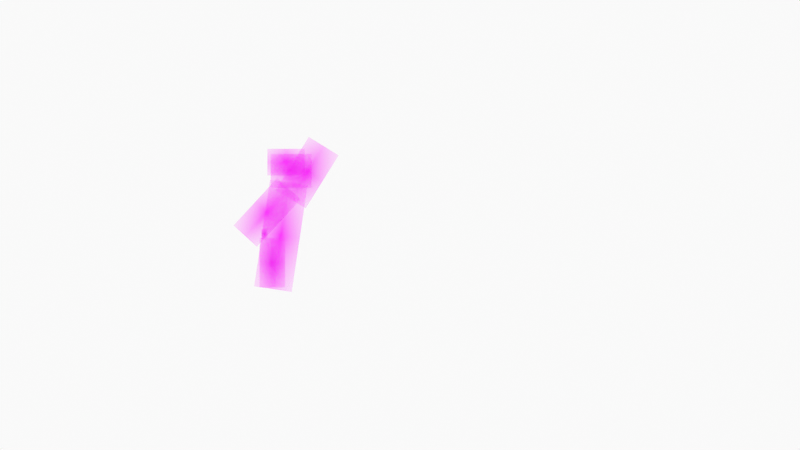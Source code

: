 # Source: karu_animatsioon_peegelpildis.blend  (saved by Blender 3.0.42; exported with 4.5.12 LTS)
import bpy
from mathutils import Matrix  # noqa: F401  (used for matrix-valued properties, if any)

bpy.ops.wm.read_factory_settings(use_empty=True)
scene = bpy.context.scene
scene.name = 'Scene'

# ---- collections
col_collection = bpy.data.collections.new('Collection'); scene.collection.children.link(col_collection)
col_camera = bpy.data.collections.new('Camera'); scene.collection.children.link(col_camera)

# ---- images (referenced by path relative to the original .blend; pixels are not part of the script)
import os
ASSET_DIR = os.environ.get("B2B_ASSET_DIR", "")  # directory of the original .blend (textures are referenced by path, not embedded)
HERE = os.path.dirname(os.path.abspath(__file__))  # packed textures are extracted next to this script under _unpacked/

def load_image(name, relpath, width, height, colorspace="sRGB"):
    """Load a texture the original file referenced (path relative to the .blend, or extracted next to this script)."""
    p = next((c for c in (os.path.join(HERE, relpath), os.path.join(ASSET_DIR, relpath)) if relpath and os.path.exists(c)), "")
    if p:
        img = bpy.data.images.load(p, check_existing=True)
        img.name = name
    else:  # same state as the original file: an image datablock whose file is absent (Cycles renders it pink)
        img = bpy.data.images.new(name, width, height)
        img.source = "FILE"
        img.filepath = "//" + (relpath or name)
    img.colorspace_settings.name = colorspace
    return img
img_jalg2_png = load_image('jalg2.png', 'jalg2.png', 1024, 1024, 'sRGB')
img_keha_png = load_image('keha.png', 'keha.png', 1024, 1024, 'sRGB')
img_kiiver_png = load_image('kiiver.png', 'kiiver.png', 1024, 1024, 'sRGB')
img_k_si_png = load_image('käsi.png', 'käsi.png', 1024, 1024, 'sRGB')
img_pea_png = load_image('pea.png', 'pea.png', 1024, 1024, 'sRGB')
img_saba_png = load_image('saba.png', 'saba.png', 1024, 1024, 'sRGB')
img_viskek_si_png = load_image('viskekäsi.png', 'viskekäsi.png', 1024, 1024, 'sRGB')

# ---- materials (node trees are filled in below, after node groups)
mat_solid_stroke = bpy.data.materials.new('Solid Stroke')
mat_solid_stroke.use_transparent_shadow = False
mat_squares_stroke = bpy.data.materials.new('Squares Stroke')
mat_squares_stroke.use_transparent_shadow = False
mat_solid_fill = bpy.data.materials.new('Solid Fill')
mat_solid_fill.use_transparent_shadow = False
mat_dots_stroke = bpy.data.materials.new('Dots Stroke')
mat_dots_stroke.use_transparent_shadow = False
mat_jalg2 = bpy.data.materials.new('jalg2')
mat_jalg2.surface_render_method = 'BLENDED'
mat_jalg2.blend_method = 'BLEND'
mat_jalg2.use_transparent_shadow = False
mat_keha = bpy.data.materials.new('keha')
mat_keha.surface_render_method = 'BLENDED'
mat_keha.blend_method = 'BLEND'
mat_keha.use_transparent_shadow = False
mat_kiiver = bpy.data.materials.new('kiiver')
mat_kiiver.surface_render_method = 'BLENDED'
mat_kiiver.blend_method = 'BLEND'
mat_kiiver.use_transparent_shadow = False
mat_k_si = bpy.data.materials.new('käsi')
mat_k_si.surface_render_method = 'BLENDED'
mat_k_si.blend_method = 'BLEND'
mat_k_si.use_transparent_shadow = False
mat_pea = bpy.data.materials.new('pea')
mat_pea.surface_render_method = 'BLENDED'
mat_pea.blend_method = 'BLEND'
mat_pea.use_transparent_shadow = False
mat_saba = bpy.data.materials.new('saba')
mat_saba.surface_render_method = 'BLENDED'
mat_saba.blend_method = 'BLEND'
mat_saba.use_transparent_shadow = False
mat_viskek_si = bpy.data.materials.new('viskekäsi')
mat_viskek_si.surface_render_method = 'BLENDED'
mat_viskek_si.blend_method = 'BLEND'
mat_viskek_si.use_transparent_shadow = False

# ---- material node trees
mat_dots_stroke.use_nodes = True; mat_dots_stroke.node_tree.nodes.clear()
_N = mat_dots_stroke.node_tree.nodes; _L = mat_dots_stroke.node_tree.links
n0 = _N.new('ShaderNodeOutputMaterial'); n0.name = 'Material Output'; n0.location = (300, 300)
n1 = _N.new('ShaderNodeBsdfPrincipled'); n1.name = 'Principled BSDF'; n1.location = (10, 300)
n1.distribution = 'GGX'
n1.subsurface_method = 'RANDOM_WALK_SKIN'
n1.inputs[2].default_value = 0.4
n1.inputs[3].default_value = 1.45
n1.inputs[27].default_value = (0.0, 0.0, 0.0, 1.0)
n1.inputs[28].default_value = 1.0
_L.new(n1.outputs[0], n0.inputs[0])
n0.is_active_output = True
mat_jalg2.use_nodes = True; mat_jalg2.node_tree.nodes.clear()
_N = mat_jalg2.node_tree.nodes; _L = mat_jalg2.node_tree.links
n0 = _N.new('ShaderNodeOutputMaterial'); n0.name = 'Material Output'; n0.location = (300, 300)
n1 = _N.new('ShaderNodeTexImage'); n1.name = 'Image Texture'; n1.location = (-200, 300)
n1.image = img_jalg2_png
n1.extension = 'CLIP'
n2 = _N.new('ShaderNodeBsdfPrincipled'); n2.name = 'Principled BSDF'; n2.location = (0, 300)
n2.distribution = 'GGX'
n2.subsurface_method = 'RANDOM_WALK_SKIN'
n2.inputs[3].default_value = 1.45
n2.inputs[27].default_value = (0.0, 0.0, 0.0, 1.0)
n2.inputs[28].default_value = 1.0
_L.new(n1.outputs[0], n2.inputs[0])
_L.new(n1.outputs[1], n2.inputs[4])
_L.new(n2.outputs[0], n0.inputs[0])
n0.is_active_output = True
mat_keha.use_nodes = True; mat_keha.node_tree.nodes.clear()
_N = mat_keha.node_tree.nodes; _L = mat_keha.node_tree.links
n0 = _N.new('ShaderNodeOutputMaterial'); n0.name = 'Material Output'; n0.location = (300, 300)
n1 = _N.new('ShaderNodeTexImage'); n1.name = 'Image Texture'; n1.location = (-200, 300)
n1.image = img_keha_png
n1.extension = 'CLIP'
n2 = _N.new('ShaderNodeBsdfPrincipled'); n2.name = 'Principled BSDF'; n2.location = (0, 300)
n2.distribution = 'GGX'
n2.subsurface_method = 'RANDOM_WALK_SKIN'
n2.inputs[3].default_value = 1.45
n2.inputs[27].default_value = (0.0, 0.0, 0.0, 1.0)
n2.inputs[28].default_value = 1.0
_L.new(n1.outputs[0], n2.inputs[0])
_L.new(n1.outputs[1], n2.inputs[4])
_L.new(n2.outputs[0], n0.inputs[0])
n0.is_active_output = True
mat_kiiver.use_nodes = True; mat_kiiver.node_tree.nodes.clear()
_N = mat_kiiver.node_tree.nodes; _L = mat_kiiver.node_tree.links
n0 = _N.new('ShaderNodeOutputMaterial'); n0.name = 'Material Output'; n0.location = (300, 300)
n1 = _N.new('ShaderNodeTexImage'); n1.name = 'Image Texture'; n1.location = (-200, 300)
n1.image = img_kiiver_png
n1.extension = 'CLIP'
n2 = _N.new('ShaderNodeBsdfPrincipled'); n2.name = 'Principled BSDF'; n2.location = (0, 300)
n2.distribution = 'GGX'
n2.subsurface_method = 'RANDOM_WALK_SKIN'
n2.inputs[3].default_value = 1.45
n2.inputs[27].default_value = (0.0, 0.0, 0.0, 1.0)
n2.inputs[28].default_value = 1.0
_L.new(n1.outputs[0], n2.inputs[0])
_L.new(n1.outputs[1], n2.inputs[4])
_L.new(n2.outputs[0], n0.inputs[0])
n0.is_active_output = True
mat_k_si.use_nodes = True; mat_k_si.node_tree.nodes.clear()
_N = mat_k_si.node_tree.nodes; _L = mat_k_si.node_tree.links
n0 = _N.new('ShaderNodeOutputMaterial'); n0.name = 'Material Output'; n0.location = (300, 300)
n1 = _N.new('ShaderNodeTexImage'); n1.name = 'Image Texture'; n1.location = (-200, 300)
n1.image = img_k_si_png
n1.extension = 'CLIP'
n2 = _N.new('ShaderNodeBsdfPrincipled'); n2.name = 'Principled BSDF'; n2.location = (0, 300)
n2.distribution = 'GGX'
n2.subsurface_method = 'RANDOM_WALK_SKIN'
n2.inputs[3].default_value = 1.45
n2.inputs[27].default_value = (0.0, 0.0, 0.0, 1.0)
n2.inputs[28].default_value = 1.0
_L.new(n1.outputs[0], n2.inputs[0])
_L.new(n1.outputs[1], n2.inputs[4])
_L.new(n2.outputs[0], n0.inputs[0])
n0.is_active_output = True
mat_pea.use_nodes = True; mat_pea.node_tree.nodes.clear()
_N = mat_pea.node_tree.nodes; _L = mat_pea.node_tree.links
n0 = _N.new('ShaderNodeOutputMaterial'); n0.name = 'Material Output'; n0.location = (300, 300)
n1 = _N.new('ShaderNodeTexImage'); n1.name = 'Image Texture'; n1.location = (-200, 300)
n1.image = img_pea_png
n1.extension = 'CLIP'
n2 = _N.new('ShaderNodeBsdfPrincipled'); n2.name = 'Principled BSDF'; n2.location = (0, 300)
n2.distribution = 'GGX'
n2.subsurface_method = 'RANDOM_WALK_SKIN'
n2.inputs[3].default_value = 1.45
n2.inputs[27].default_value = (0.0, 0.0, 0.0, 1.0)
n2.inputs[28].default_value = 1.0
_L.new(n1.outputs[0], n2.inputs[0])
_L.new(n1.outputs[1], n2.inputs[4])
_L.new(n2.outputs[0], n0.inputs[0])
n0.is_active_output = True
mat_saba.use_nodes = True; mat_saba.node_tree.nodes.clear()
_N = mat_saba.node_tree.nodes; _L = mat_saba.node_tree.links
n0 = _N.new('ShaderNodeOutputMaterial'); n0.name = 'Material Output'; n0.location = (300, 300)
n1 = _N.new('ShaderNodeTexImage'); n1.name = 'Image Texture'; n1.location = (-200, 300)
n1.image = img_saba_png
n1.extension = 'CLIP'
n2 = _N.new('ShaderNodeBsdfPrincipled'); n2.name = 'Principled BSDF'; n2.location = (0, 300)
n2.distribution = 'GGX'
n2.subsurface_method = 'RANDOM_WALK_SKIN'
n2.inputs[3].default_value = 1.45
n2.inputs[27].default_value = (0.0, 0.0, 0.0, 1.0)
n2.inputs[28].default_value = 1.0
_L.new(n1.outputs[0], n2.inputs[0])
_L.new(n1.outputs[1], n2.inputs[4])
_L.new(n2.outputs[0], n0.inputs[0])
n0.is_active_output = True
mat_viskek_si.use_nodes = True; mat_viskek_si.node_tree.nodes.clear()
_N = mat_viskek_si.node_tree.nodes; _L = mat_viskek_si.node_tree.links
n0 = _N.new('ShaderNodeOutputMaterial'); n0.name = 'Material Output'; n0.location = (300, 300)
n1 = _N.new('ShaderNodeTexImage'); n1.name = 'Image Texture'; n1.location = (-200, 300)
n1.image = img_viskek_si_png
n1.extension = 'CLIP'
n2 = _N.new('ShaderNodeBsdfPrincipled'); n2.name = 'Principled BSDF'; n2.location = (0, 300)
n2.distribution = 'GGX'
n2.subsurface_method = 'RANDOM_WALK_SKIN'
n2.inputs[3].default_value = 1.45
n2.inputs[27].default_value = (0.0, 0.0, 0.0, 1.0)
n2.inputs[28].default_value = 1.0
_L.new(n1.outputs[0], n2.inputs[0])
_L.new(n1.outputs[1], n2.inputs[4])
_L.new(n2.outputs[0], n0.inputs[0])
n0.is_active_output = True

# ---- world
world_world = bpy.data.worlds.new('World'); scene.world = world_world
world_world.use_nodes = True; world_world.node_tree.nodes.clear()
_N = world_world.node_tree.nodes; _L = world_world.node_tree.links
n0 = _N.new('ShaderNodeOutputWorld'); n0.name = 'World Output'; n0.location = (300, 300)
n1 = _N.new('ShaderNodeBackground'); n1.name = 'Background'; n1.location = (10, 300)
n1.inputs[0].default_value = (0.9513, 0.9513, 0.9513, 1.0)
_L.new(n1.outputs[0], n0.inputs[0])
n0.is_active_output = True
world_world.color = (0.9513, 0.9513, 0.9513)
world_world.use_sun_shadow = False
world_world.sun_shadow_jitter_overblur = 0.0

# ---- cameras
cam_camera = bpy.data.cameras.new('Camera')
cam_camera.display_size = 2.0

# ---- meshes
me_jalg2 = bpy.data.meshes.new('jalg2')
me_jalg2.from_pydata([(-0.2579, -0.5, 0.0), (0.2579, -0.5, 0.0), (-0.2579, 0.5, 0.0), (0.2579, 0.5, 0.0)], [], [(0, 1, 3, 2)])
_uv = me_jalg2.uv_layers.new(name='UVMap')
_uv.uv.foreach_set('vector', [0.0, 0.0, 1.0, 0.0, 1.0, 1.0, 0.0, 1.0])
me_jalg2.materials.append(mat_jalg2)
me_jalg2.use_remesh_fix_poles = True
me_jalg2.use_remesh_preserve_attributes = False
me_jalg2.update()
me_keha = bpy.data.meshes.new('keha')
me_keha.from_pydata([(-0.1763, -0.5, 0.0), (0.1763, -0.5, 0.0), (-0.1763, 0.5, 0.0), (0.1763, 0.5, 0.0)], [], [(0, 1, 3, 2)])
_uv = me_keha.uv_layers.new(name='UVMap')
_uv.uv.foreach_set('vector', [0.0, 0.0, 1.0, 0.0, 1.0, 1.0, 0.0, 1.0])
me_keha.materials.append(mat_keha)
me_keha.use_remesh_fix_poles = True
me_keha.use_remesh_preserve_attributes = False
me_keha.update()
me_kiiver = bpy.data.meshes.new('kiiver')
me_kiiver.from_pydata([(-0.7031, -0.5, 0.0), (0.7031, -0.5, 0.0), (-0.7031, 0.5, 0.0), (0.7031, 0.5, 0.0)], [], [(0, 1, 3, 2)])
_uv = me_kiiver.uv_layers.new(name='UVMap')
_uv.uv.foreach_set('vector', [0.0, 0.0, 1.0, 0.0, 1.0, 1.0, 0.0, 1.0])
me_kiiver.materials.append(mat_kiiver)
me_kiiver.use_remesh_fix_poles = True
me_kiiver.use_remesh_preserve_attributes = False
me_kiiver.update()
me_k_si = bpy.data.meshes.new('käsi')
me_k_si.from_pydata([(-0.2453, -0.5, 0.0), (0.2453, -0.5, 0.0), (-0.2453, 0.5, 0.0), (0.2453, 0.5, 0.0)], [], [(0, 1, 3, 2)])
_uv = me_k_si.uv_layers.new(name='UVMap')
_uv.uv.foreach_set('vector', [0.0, 0.0, 1.0, 0.0, 1.0, 1.0, 0.0, 1.0])
me_k_si.materials.append(mat_k_si)
me_k_si.use_remesh_fix_poles = True
me_k_si.use_remesh_preserve_attributes = False
me_k_si.update()
me_pea = bpy.data.meshes.new('pea')
me_pea.from_pydata([(-0.6053, -0.5, 0.0), (0.6053, -0.5, 0.0), (-0.6053, 0.5, 0.0), (0.6053, 0.5, 0.0)], [], [(0, 1, 3, 2)])
_uv = me_pea.uv_layers.new(name='UVMap')
_uv.uv.foreach_set('vector', [0.0, 0.0, 1.0, 0.0, 1.0, 1.0, 0.0, 1.0])
me_pea.materials.append(mat_pea)
me_pea.use_remesh_fix_poles = True
me_pea.use_remesh_preserve_attributes = False
me_pea.update()
me_saba = bpy.data.meshes.new('saba')
me_saba.from_pydata([(-0.2941, -0.5, 0.0), (0.2941, -0.5, 0.0), (-0.2941, 0.5, 0.0), (0.2941, 0.5, 0.0)], [], [(0, 1, 3, 2)])
_uv = me_saba.uv_layers.new(name='UVMap')
_uv.uv.foreach_set('vector', [0.0, 0.0, 1.0, 0.0, 1.0, 1.0, 0.0, 1.0])
me_saba.materials.append(mat_saba)
me_saba.use_remesh_fix_poles = True
me_saba.use_remesh_preserve_attributes = False
me_saba.update()
me_viskek_si = bpy.data.meshes.new('viskekäsi')
me_viskek_si.from_pydata([(-0.9464, -0.5, 0.0), (0.9464, -0.5, 0.0), (-0.9464, 0.5, 0.0), (0.9464, 0.5, 0.0)], [], [(0, 1, 3, 2)])
_uv = me_viskek_si.uv_layers.new(name='UVMap')
_uv.uv.foreach_set('vector', [0.0, 0.0, 1.0, 0.0, 1.0, 1.0, 0.0, 1.0])
me_viskek_si.materials.append(mat_viskek_si)
me_viskek_si.use_remesh_fix_poles = True
me_viskek_si.use_remesh_preserve_attributes = False
me_viskek_si.update()

# ---- objects
ob_stroke = bpy.data.objects.new('Stroke', None)
ob_jalg2 = bpy.data.objects.new('jalg2', me_jalg2)
ob_keha = bpy.data.objects.new('keha', me_keha)
ob_kiiver = bpy.data.objects.new('kiiver', me_kiiver)
ob_k_si = bpy.data.objects.new('käsi', me_k_si)
ob_pea = bpy.data.objects.new('pea', me_pea)
ob_saba = bpy.data.objects.new('saba', me_saba)
ob_viskek_si = bpy.data.objects.new('viskekäsi', me_viskek_si)
ob_camera = bpy.data.objects.new('Camera', cam_camera)

# ---- transforms, parenting, visibility, modifiers, constraints
ob_stroke.location = (0.0, 0.0, 0.0)
ob_stroke.empty_display_size = 0.2
ob_stroke.empty_image_offset = (0.0, 0.0)
ob_stroke.empty_image_side = 'FRONT'
ob_stroke.use_grease_pencil_lights = True
ob_stroke.lineart.crease_threshold = 0.0
ob_jalg2.location = (-6.186, 0.02439, -0.4063)
ob_jalg2.rotation_euler = (1.571, -0.0, 0.0)
ob_jalg2.scale = (-0.5352, 0.5352, 0.5352)
ob_keha.location = (-6.091, 0.005309, -0.1148)
ob_keha.rotation_euler = (1.571, 0.1476, 6.499e-09)
ob_keha.scale = (-1.165, 1.165, 1.165)
ob_kiiver.location = (-6.027, -0.06473, 0.678)
ob_kiiver.rotation_euler = (1.571, -0.0, 0.0)
ob_kiiver.scale = (-0.2869, 0.2869, 0.2869)
ob_k_si.location = (-6.24, 0.0, 0.1384)
ob_k_si.rotation_euler = (1.571, 0.7444, 4.026e-08)
ob_k_si.scale = (-0.6967, 0.6967, 0.6967)
ob_pea.location = (-5.976, -0.03699, 0.5849)
ob_pea.rotation_euler = (1.571, -0.0, 0.0)
ob_pea.scale = (-0.3634, 0.3634, 0.3634)
ob_saba.location = (-6.27, 0.0156, -0.09649)
ob_saba.rotation_euler = (1.571, -0.0, 0.0)
ob_saba.scale = (-0.1132, 0.1132, 0.1132)
ob_viskek_si.location = (-5.809, 0.0428, 0.5703)
ob_viskek_si.rotation_euler = (1.571, -1.016, -1.354e-07)
ob_viskek_si.scale = (0.3576, 0.3802, 0.3799)
ob_camera.location = (-4.804, -12.0, 0.0)
ob_camera.rotation_euler = (1.571, -0.0, -0.0)
ob_camera.empty_image_side = 'FRONT'
ob_camera.lineart.crease_threshold = 0.0

# ---- collection membership
col_collection.objects.link(ob_stroke)
col_collection.objects.link(ob_jalg2)
col_collection.objects.link(ob_keha)
col_collection.objects.link(ob_kiiver)
col_collection.objects.link(ob_k_si)
col_collection.objects.link(ob_pea)
col_collection.objects.link(ob_saba)
col_collection.objects.link(ob_viskek_si)
col_camera.objects.link(ob_camera)

# ---- scene / render settings (as saved in the file)
scene.camera = ob_camera
scene.frame_start = 1; scene.frame_end = 60; scene.frame_set(28)
scene.render.engine = 'BLENDER_EEVEE_NEXT'
scene.render.film_transparent = True
scene.cycles.sampling_pattern = 'TABULATED_SOBOL'
scene.cycles.use_light_tree = False
scene.view_settings.view_transform = 'Standard'
bpy.context.view_layer.update()

